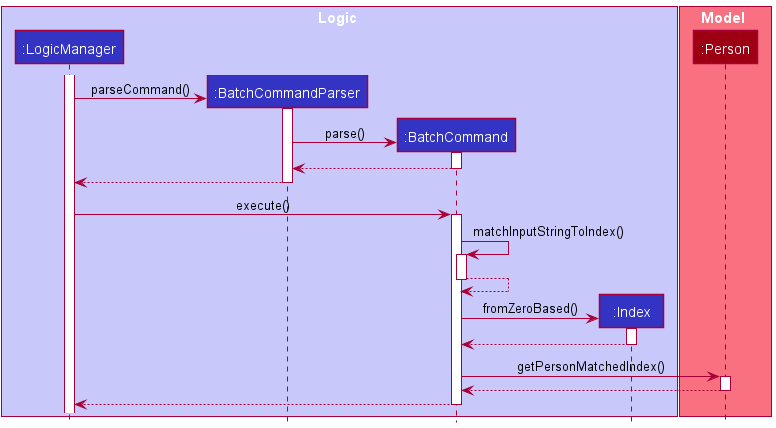

The diagram above was rendered by PlantUML. Its source (embedded in the PNG):
@startuml
!include style.puml

box Logic LOGIC_COLOR_T1
participant ":LogicManager" as LogicManager LOGIC_COLOR
participant ":BatchCommandParser" as BatchCommandParser LOGIC_COLOR
participant ":BatchCommand"  as BatchCommand LOGIC_COLOR
participant ":Index"  as Index LOGIC_COLOR

box end

box Model MODEL_COLOR_T1
participant ":Person"  as Person MODEL_COLOR
box end

activate LogicManager
create BatchCommandParser
LogicManager -> BatchCommandParser: parseCommand()
activate BatchCommandParser

create BatchCommand
BatchCommandParser -> BatchCommand : parse()
activate BatchCommand

BatchCommand --> BatchCommandParser
deactivate BatchCommand

BatchCommandParser --> LogicManager
deactivate BatchCommandParser

LogicManager -> BatchCommand: execute()
activate BatchCommand
BatchCommand -> BatchCommand : matchInputStringToIndex()
activate BatchCommand
BatchCommand --> BatchCommand
deactivate BatchCommand

create Index
BatchCommand -> Index : fromZeroBased()
activate Index

Index --> BatchCommand
deactivate Index
BatchCommand -> Person : getPersonMatchedIndex()
activate Person

Person --> BatchCommand
deactivate Person
return
@enduml